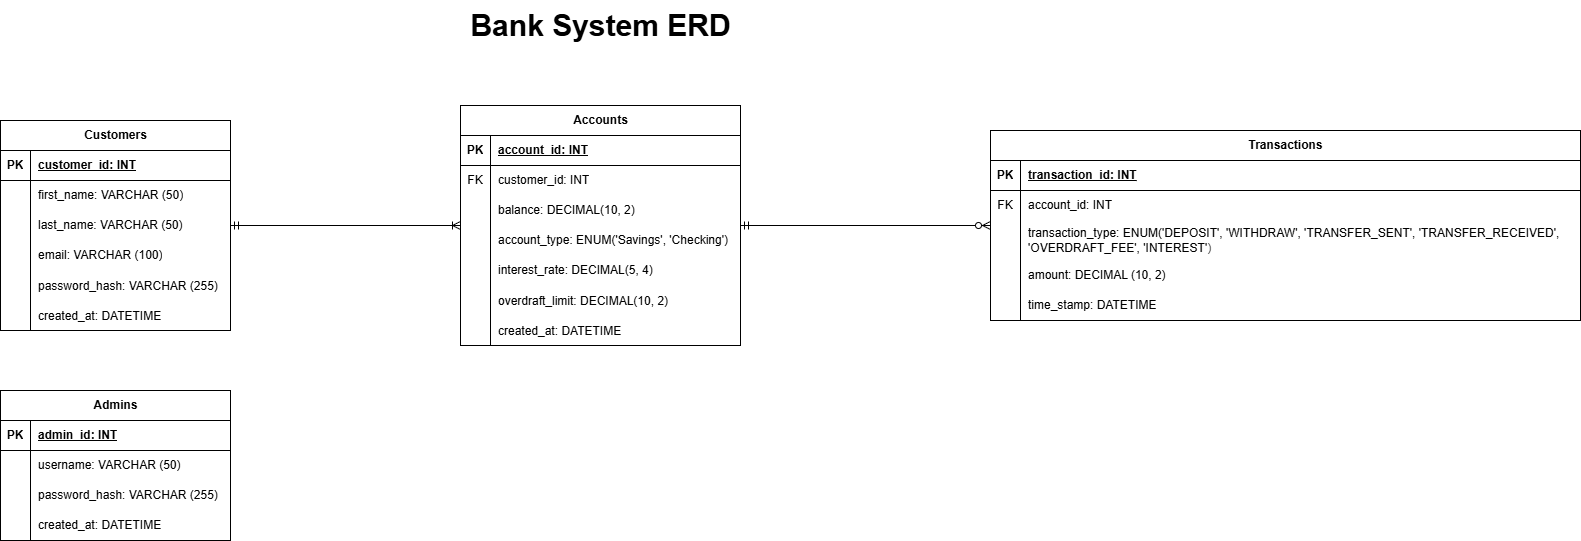

The diagram above was exported from draw.io. Its source (the exported page's mxGraphModel, read from the mxfile embedded in the PNG):
<mxGraphModel dx="1890" dy="2226" grid="1" gridSize="10" guides="1" tooltips="1" connect="1" arrows="1" fold="1" page="1" pageScale="1" pageWidth="850" pageHeight="1100" background="#FFFFFF" math="0" shadow="0">
  <root>
    <mxCell id="0" />
    <mxCell id="1" parent="0" />
    <mxCell id="14" style="edgeStyle=none;html=1;endArrow=ERoneToMany;endFill=0;startArrow=ERmandOne;startFill=0;" parent="1" source="128" target="106" edge="1">
      <mxGeometry relative="1" as="geometry" />
    </mxCell>
    <mxCell id="31" style="edgeStyle=none;html=1;startArrow=ERzeroToMany;startFill=0;endArrow=ERmandOne;endFill=0;" parent="1" source="164" target="106" edge="1">
      <mxGeometry relative="1" as="geometry">
        <mxPoint x="805" y="174.07766990291248" as="sourcePoint" />
      </mxGeometry>
    </mxCell>
    <mxCell id="44" value="&lt;font style=&quot;font-size: 30px;&quot;&gt;&lt;b&gt;Bank System ERD&lt;/b&gt;&lt;/font&gt;" style="text;html=1;align=center;verticalAlign=middle;resizable=0;points=[];autosize=1;strokeColor=none;fillColor=none;" parent="1" vertex="1">
      <mxGeometry x="290" y="-40" width="280" height="50" as="geometry" />
    </mxCell>
    <mxCell id="106" value="Accounts" style="shape=table;startSize=30;container=1;collapsible=1;childLayout=tableLayout;fixedRows=1;rowLines=0;fontStyle=1;align=center;resizeLast=1;html=1;" vertex="1" parent="1">
      <mxGeometry x="290" y="65" width="280" height="240" as="geometry" />
    </mxCell>
    <mxCell id="107" value="" style="shape=tableRow;horizontal=0;startSize=0;swimlaneHead=0;swimlaneBody=0;fillColor=none;collapsible=0;dropTarget=0;points=[[0,0.5],[1,0.5]];portConstraint=eastwest;top=0;left=0;right=0;bottom=1;" vertex="1" parent="106">
      <mxGeometry y="30" width="280" height="30" as="geometry" />
    </mxCell>
    <mxCell id="108" value="PK" style="shape=partialRectangle;connectable=0;fillColor=none;top=0;left=0;bottom=0;right=0;fontStyle=1;overflow=hidden;whiteSpace=wrap;html=1;" vertex="1" parent="107">
      <mxGeometry width="30" height="30" as="geometry">
        <mxRectangle width="30" height="30" as="alternateBounds" />
      </mxGeometry>
    </mxCell>
    <mxCell id="109" value="account_id: INT" style="shape=partialRectangle;connectable=0;fillColor=none;top=0;left=0;bottom=0;right=0;align=left;spacingLeft=6;fontStyle=5;overflow=hidden;whiteSpace=wrap;html=1;" vertex="1" parent="107">
      <mxGeometry x="30" width="250" height="30" as="geometry">
        <mxRectangle width="250" height="30" as="alternateBounds" />
      </mxGeometry>
    </mxCell>
    <mxCell id="119" value="" style="shape=tableRow;horizontal=0;startSize=0;swimlaneHead=0;swimlaneBody=0;fillColor=none;collapsible=0;dropTarget=0;points=[[0,0.5],[1,0.5]];portConstraint=eastwest;top=0;left=0;right=0;bottom=0;" vertex="1" parent="106">
      <mxGeometry y="60" width="280" height="30" as="geometry" />
    </mxCell>
    <mxCell id="120" value="FK" style="shape=partialRectangle;connectable=0;fillColor=none;top=0;left=0;bottom=0;right=0;fontStyle=0;overflow=hidden;whiteSpace=wrap;html=1;" vertex="1" parent="119">
      <mxGeometry width="30" height="30" as="geometry">
        <mxRectangle width="30" height="30" as="alternateBounds" />
      </mxGeometry>
    </mxCell>
    <mxCell id="121" value="customer_id: INT" style="shape=partialRectangle;connectable=0;fillColor=none;top=0;left=0;bottom=0;right=0;align=left;spacingLeft=6;fontStyle=0;overflow=hidden;whiteSpace=wrap;html=1;" vertex="1" parent="119">
      <mxGeometry x="30" width="250" height="30" as="geometry">
        <mxRectangle width="250" height="30" as="alternateBounds" />
      </mxGeometry>
    </mxCell>
    <mxCell id="110" value="" style="shape=tableRow;horizontal=0;startSize=0;swimlaneHead=0;swimlaneBody=0;fillColor=none;collapsible=0;dropTarget=0;points=[[0,0.5],[1,0.5]];portConstraint=eastwest;top=0;left=0;right=0;bottom=0;" vertex="1" parent="106">
      <mxGeometry y="90" width="280" height="30" as="geometry" />
    </mxCell>
    <mxCell id="111" value="" style="shape=partialRectangle;connectable=0;fillColor=none;top=0;left=0;bottom=0;right=0;editable=1;overflow=hidden;whiteSpace=wrap;html=1;" vertex="1" parent="110">
      <mxGeometry width="30" height="30" as="geometry">
        <mxRectangle width="30" height="30" as="alternateBounds" />
      </mxGeometry>
    </mxCell>
    <mxCell id="112" value="balance: DECIMAL(10, 2)" style="shape=partialRectangle;connectable=0;fillColor=none;top=0;left=0;bottom=0;right=0;align=left;spacingLeft=6;overflow=hidden;whiteSpace=wrap;html=1;" vertex="1" parent="110">
      <mxGeometry x="30" width="250" height="30" as="geometry">
        <mxRectangle width="250" height="30" as="alternateBounds" />
      </mxGeometry>
    </mxCell>
    <mxCell id="113" value="" style="shape=tableRow;horizontal=0;startSize=0;swimlaneHead=0;swimlaneBody=0;fillColor=none;collapsible=0;dropTarget=0;points=[[0,0.5],[1,0.5]];portConstraint=eastwest;top=0;left=0;right=0;bottom=0;" vertex="1" parent="106">
      <mxGeometry y="120" width="280" height="30" as="geometry" />
    </mxCell>
    <mxCell id="114" value="" style="shape=partialRectangle;connectable=0;fillColor=none;top=0;left=0;bottom=0;right=0;editable=1;overflow=hidden;whiteSpace=wrap;html=1;" vertex="1" parent="113">
      <mxGeometry width="30" height="30" as="geometry">
        <mxRectangle width="30" height="30" as="alternateBounds" />
      </mxGeometry>
    </mxCell>
    <mxCell id="115" value="account_type: ENUM('Savings', 'Checking')" style="shape=partialRectangle;connectable=0;fillColor=none;top=0;left=0;bottom=0;right=0;align=left;spacingLeft=6;overflow=hidden;whiteSpace=wrap;html=1;" vertex="1" parent="113">
      <mxGeometry x="30" width="250" height="30" as="geometry">
        <mxRectangle width="250" height="30" as="alternateBounds" />
      </mxGeometry>
    </mxCell>
    <mxCell id="116" value="" style="shape=tableRow;horizontal=0;startSize=0;swimlaneHead=0;swimlaneBody=0;fillColor=none;collapsible=0;dropTarget=0;points=[[0,0.5],[1,0.5]];portConstraint=eastwest;top=0;left=0;right=0;bottom=0;" vertex="1" parent="106">
      <mxGeometry y="150" width="280" height="30" as="geometry" />
    </mxCell>
    <mxCell id="117" value="" style="shape=partialRectangle;connectable=0;fillColor=none;top=0;left=0;bottom=0;right=0;editable=1;overflow=hidden;whiteSpace=wrap;html=1;" vertex="1" parent="116">
      <mxGeometry width="30" height="30" as="geometry">
        <mxRectangle width="30" height="30" as="alternateBounds" />
      </mxGeometry>
    </mxCell>
    <mxCell id="118" value="interest_rate: DECIMAL(5, 4)" style="shape=partialRectangle;connectable=0;fillColor=none;top=0;left=0;bottom=0;right=0;align=left;spacingLeft=6;overflow=hidden;whiteSpace=wrap;html=1;" vertex="1" parent="116">
      <mxGeometry x="30" width="250" height="30" as="geometry">
        <mxRectangle width="250" height="30" as="alternateBounds" />
      </mxGeometry>
    </mxCell>
    <mxCell id="125" value="" style="shape=tableRow;horizontal=0;startSize=0;swimlaneHead=0;swimlaneBody=0;fillColor=none;collapsible=0;dropTarget=0;points=[[0,0.5],[1,0.5]];portConstraint=eastwest;top=0;left=0;right=0;bottom=0;" vertex="1" parent="106">
      <mxGeometry y="180" width="280" height="30" as="geometry" />
    </mxCell>
    <mxCell id="126" value="" style="shape=partialRectangle;connectable=0;fillColor=none;top=0;left=0;bottom=0;right=0;editable=1;overflow=hidden;" vertex="1" parent="125">
      <mxGeometry width="30" height="30" as="geometry">
        <mxRectangle width="30" height="30" as="alternateBounds" />
      </mxGeometry>
    </mxCell>
    <mxCell id="127" value="overdraft_limit: DECIMAL(10, 2)" style="shape=partialRectangle;connectable=0;fillColor=none;top=0;left=0;bottom=0;right=0;align=left;spacingLeft=6;overflow=hidden;" vertex="1" parent="125">
      <mxGeometry x="30" width="250" height="30" as="geometry">
        <mxRectangle width="250" height="30" as="alternateBounds" />
      </mxGeometry>
    </mxCell>
    <mxCell id="158" value="" style="shape=tableRow;horizontal=0;startSize=0;swimlaneHead=0;swimlaneBody=0;fillColor=none;collapsible=0;dropTarget=0;points=[[0,0.5],[1,0.5]];portConstraint=eastwest;top=0;left=0;right=0;bottom=0;" vertex="1" parent="106">
      <mxGeometry y="210" width="280" height="30" as="geometry" />
    </mxCell>
    <mxCell id="159" value="" style="shape=partialRectangle;connectable=0;fillColor=none;top=0;left=0;bottom=0;right=0;editable=1;overflow=hidden;" vertex="1" parent="158">
      <mxGeometry width="30" height="30" as="geometry">
        <mxRectangle width="30" height="30" as="alternateBounds" />
      </mxGeometry>
    </mxCell>
    <mxCell id="160" value="created_at: DATETIME" style="shape=partialRectangle;connectable=0;fillColor=none;top=0;left=0;bottom=0;right=0;align=left;spacingLeft=6;overflow=hidden;" vertex="1" parent="158">
      <mxGeometry x="30" width="250" height="30" as="geometry">
        <mxRectangle width="250" height="30" as="alternateBounds" />
      </mxGeometry>
    </mxCell>
    <mxCell id="128" value="Customers" style="shape=table;startSize=30;container=1;collapsible=1;childLayout=tableLayout;fixedRows=1;rowLines=0;fontStyle=1;align=center;resizeLast=1;html=1;" vertex="1" parent="1">
      <mxGeometry x="-170" y="80" width="230" height="210" as="geometry" />
    </mxCell>
    <mxCell id="129" value="" style="shape=tableRow;horizontal=0;startSize=0;swimlaneHead=0;swimlaneBody=0;fillColor=none;collapsible=0;dropTarget=0;points=[[0,0.5],[1,0.5]];portConstraint=eastwest;top=0;left=0;right=0;bottom=1;" vertex="1" parent="128">
      <mxGeometry y="30" width="230" height="30" as="geometry" />
    </mxCell>
    <mxCell id="130" value="PK" style="shape=partialRectangle;connectable=0;fillColor=none;top=0;left=0;bottom=0;right=0;fontStyle=1;overflow=hidden;whiteSpace=wrap;html=1;" vertex="1" parent="129">
      <mxGeometry width="30" height="30" as="geometry">
        <mxRectangle width="30" height="30" as="alternateBounds" />
      </mxGeometry>
    </mxCell>
    <mxCell id="131" value="customer_id: INT" style="shape=partialRectangle;connectable=0;fillColor=none;top=0;left=0;bottom=0;right=0;align=left;spacingLeft=6;fontStyle=5;overflow=hidden;whiteSpace=wrap;html=1;" vertex="1" parent="129">
      <mxGeometry x="30" width="200" height="30" as="geometry">
        <mxRectangle width="200" height="30" as="alternateBounds" />
      </mxGeometry>
    </mxCell>
    <mxCell id="132" value="" style="shape=tableRow;horizontal=0;startSize=0;swimlaneHead=0;swimlaneBody=0;fillColor=none;collapsible=0;dropTarget=0;points=[[0,0.5],[1,0.5]];portConstraint=eastwest;top=0;left=0;right=0;bottom=0;" vertex="1" parent="128">
      <mxGeometry y="60" width="230" height="30" as="geometry" />
    </mxCell>
    <mxCell id="133" value="" style="shape=partialRectangle;connectable=0;fillColor=none;top=0;left=0;bottom=0;right=0;editable=1;overflow=hidden;whiteSpace=wrap;html=1;" vertex="1" parent="132">
      <mxGeometry width="30" height="30" as="geometry">
        <mxRectangle width="30" height="30" as="alternateBounds" />
      </mxGeometry>
    </mxCell>
    <mxCell id="134" value="first_name: VARCHAR (50)" style="shape=partialRectangle;connectable=0;fillColor=none;top=0;left=0;bottom=0;right=0;align=left;spacingLeft=6;overflow=hidden;whiteSpace=wrap;html=1;" vertex="1" parent="132">
      <mxGeometry x="30" width="200" height="30" as="geometry">
        <mxRectangle width="200" height="30" as="alternateBounds" />
      </mxGeometry>
    </mxCell>
    <mxCell id="135" value="" style="shape=tableRow;horizontal=0;startSize=0;swimlaneHead=0;swimlaneBody=0;fillColor=none;collapsible=0;dropTarget=0;points=[[0,0.5],[1,0.5]];portConstraint=eastwest;top=0;left=0;right=0;bottom=0;" vertex="1" parent="128">
      <mxGeometry y="90" width="230" height="30" as="geometry" />
    </mxCell>
    <mxCell id="136" value="" style="shape=partialRectangle;connectable=0;fillColor=none;top=0;left=0;bottom=0;right=0;editable=1;overflow=hidden;whiteSpace=wrap;html=1;" vertex="1" parent="135">
      <mxGeometry width="30" height="30" as="geometry">
        <mxRectangle width="30" height="30" as="alternateBounds" />
      </mxGeometry>
    </mxCell>
    <mxCell id="137" value="last_name: VARCHAR (50)" style="shape=partialRectangle;connectable=0;fillColor=none;top=0;left=0;bottom=0;right=0;align=left;spacingLeft=6;overflow=hidden;whiteSpace=wrap;html=1;" vertex="1" parent="135">
      <mxGeometry x="30" width="200" height="30" as="geometry">
        <mxRectangle width="200" height="30" as="alternateBounds" />
      </mxGeometry>
    </mxCell>
    <mxCell id="138" value="" style="shape=tableRow;horizontal=0;startSize=0;swimlaneHead=0;swimlaneBody=0;fillColor=none;collapsible=0;dropTarget=0;points=[[0,0.5],[1,0.5]];portConstraint=eastwest;top=0;left=0;right=0;bottom=0;" vertex="1" parent="128">
      <mxGeometry y="120" width="230" height="30" as="geometry" />
    </mxCell>
    <mxCell id="139" value="" style="shape=partialRectangle;connectable=0;fillColor=none;top=0;left=0;bottom=0;right=0;editable=1;overflow=hidden;whiteSpace=wrap;html=1;" vertex="1" parent="138">
      <mxGeometry width="30" height="30" as="geometry">
        <mxRectangle width="30" height="30" as="alternateBounds" />
      </mxGeometry>
    </mxCell>
    <mxCell id="140" value="email: VARCHAR (100)" style="shape=partialRectangle;connectable=0;fillColor=none;top=0;left=0;bottom=0;right=0;align=left;spacingLeft=6;overflow=hidden;whiteSpace=wrap;html=1;" vertex="1" parent="138">
      <mxGeometry x="30" width="200" height="30" as="geometry">
        <mxRectangle width="200" height="30" as="alternateBounds" />
      </mxGeometry>
    </mxCell>
    <mxCell id="161" value="" style="shape=tableRow;horizontal=0;startSize=0;swimlaneHead=0;swimlaneBody=0;fillColor=none;collapsible=0;dropTarget=0;points=[[0,0.5],[1,0.5]];portConstraint=eastwest;top=0;left=0;right=0;bottom=0;" vertex="1" parent="128">
      <mxGeometry y="150" width="230" height="30" as="geometry" />
    </mxCell>
    <mxCell id="162" value="" style="shape=partialRectangle;connectable=0;fillColor=none;top=0;left=0;bottom=0;right=0;editable=1;overflow=hidden;" vertex="1" parent="161">
      <mxGeometry width="30" height="30" as="geometry">
        <mxRectangle width="30" height="30" as="alternateBounds" />
      </mxGeometry>
    </mxCell>
    <mxCell id="163" value="password_hash: VARCHAR (255)" style="shape=partialRectangle;connectable=0;fillColor=none;top=0;left=0;bottom=0;right=0;align=left;spacingLeft=6;overflow=hidden;" vertex="1" parent="161">
      <mxGeometry x="30" width="200" height="30" as="geometry">
        <mxRectangle width="200" height="30" as="alternateBounds" />
      </mxGeometry>
    </mxCell>
    <mxCell id="154" value="" style="shape=tableRow;horizontal=0;startSize=0;swimlaneHead=0;swimlaneBody=0;fillColor=none;collapsible=0;dropTarget=0;points=[[0,0.5],[1,0.5]];portConstraint=eastwest;top=0;left=0;right=0;bottom=0;" vertex="1" parent="128">
      <mxGeometry y="180" width="230" height="30" as="geometry" />
    </mxCell>
    <mxCell id="155" value="" style="shape=partialRectangle;connectable=0;fillColor=none;top=0;left=0;bottom=0;right=0;editable=1;overflow=hidden;" vertex="1" parent="154">
      <mxGeometry width="30" height="30" as="geometry">
        <mxRectangle width="30" height="30" as="alternateBounds" />
      </mxGeometry>
    </mxCell>
    <mxCell id="156" value="created_at: DATETIME" style="shape=partialRectangle;connectable=0;fillColor=none;top=0;left=0;bottom=0;right=0;align=left;spacingLeft=6;overflow=hidden;" vertex="1" parent="154">
      <mxGeometry x="30" width="200" height="30" as="geometry">
        <mxRectangle width="200" height="30" as="alternateBounds" />
      </mxGeometry>
    </mxCell>
    <mxCell id="141" value="Admins" style="shape=table;startSize=30;container=1;collapsible=1;childLayout=tableLayout;fixedRows=1;rowLines=0;fontStyle=1;align=center;resizeLast=1;html=1;" vertex="1" parent="1">
      <mxGeometry x="-170" y="350" width="230" height="150" as="geometry" />
    </mxCell>
    <mxCell id="142" value="" style="shape=tableRow;horizontal=0;startSize=0;swimlaneHead=0;swimlaneBody=0;fillColor=none;collapsible=0;dropTarget=0;points=[[0,0.5],[1,0.5]];portConstraint=eastwest;top=0;left=0;right=0;bottom=1;" vertex="1" parent="141">
      <mxGeometry y="30" width="230" height="30" as="geometry" />
    </mxCell>
    <mxCell id="143" value="PK" style="shape=partialRectangle;connectable=0;fillColor=none;top=0;left=0;bottom=0;right=0;fontStyle=1;overflow=hidden;whiteSpace=wrap;html=1;" vertex="1" parent="142">
      <mxGeometry width="30" height="30" as="geometry">
        <mxRectangle width="30" height="30" as="alternateBounds" />
      </mxGeometry>
    </mxCell>
    <mxCell id="144" value="admin_id: INT" style="shape=partialRectangle;connectable=0;fillColor=none;top=0;left=0;bottom=0;right=0;align=left;spacingLeft=6;fontStyle=5;overflow=hidden;whiteSpace=wrap;html=1;" vertex="1" parent="142">
      <mxGeometry x="30" width="200" height="30" as="geometry">
        <mxRectangle width="200" height="30" as="alternateBounds" />
      </mxGeometry>
    </mxCell>
    <mxCell id="145" value="" style="shape=tableRow;horizontal=0;startSize=0;swimlaneHead=0;swimlaneBody=0;fillColor=none;collapsible=0;dropTarget=0;points=[[0,0.5],[1,0.5]];portConstraint=eastwest;top=0;left=0;right=0;bottom=0;" vertex="1" parent="141">
      <mxGeometry y="60" width="230" height="30" as="geometry" />
    </mxCell>
    <mxCell id="146" value="" style="shape=partialRectangle;connectable=0;fillColor=none;top=0;left=0;bottom=0;right=0;editable=1;overflow=hidden;whiteSpace=wrap;html=1;" vertex="1" parent="145">
      <mxGeometry width="30" height="30" as="geometry">
        <mxRectangle width="30" height="30" as="alternateBounds" />
      </mxGeometry>
    </mxCell>
    <mxCell id="147" value="username: VARCHAR (50)" style="shape=partialRectangle;connectable=0;fillColor=none;top=0;left=0;bottom=0;right=0;align=left;spacingLeft=6;overflow=hidden;whiteSpace=wrap;html=1;" vertex="1" parent="145">
      <mxGeometry x="30" width="200" height="30" as="geometry">
        <mxRectangle width="200" height="30" as="alternateBounds" />
      </mxGeometry>
    </mxCell>
    <mxCell id="148" value="" style="shape=tableRow;horizontal=0;startSize=0;swimlaneHead=0;swimlaneBody=0;fillColor=none;collapsible=0;dropTarget=0;points=[[0,0.5],[1,0.5]];portConstraint=eastwest;top=0;left=0;right=0;bottom=0;" vertex="1" parent="141">
      <mxGeometry y="90" width="230" height="30" as="geometry" />
    </mxCell>
    <mxCell id="149" value="" style="shape=partialRectangle;connectable=0;fillColor=none;top=0;left=0;bottom=0;right=0;editable=1;overflow=hidden;whiteSpace=wrap;html=1;" vertex="1" parent="148">
      <mxGeometry width="30" height="30" as="geometry">
        <mxRectangle width="30" height="30" as="alternateBounds" />
      </mxGeometry>
    </mxCell>
    <mxCell id="150" value="password_hash: VARCHAR (255)" style="shape=partialRectangle;connectable=0;fillColor=none;top=0;left=0;bottom=0;right=0;align=left;spacingLeft=6;overflow=hidden;whiteSpace=wrap;html=1;" vertex="1" parent="148">
      <mxGeometry x="30" width="200" height="30" as="geometry">
        <mxRectangle width="200" height="30" as="alternateBounds" />
      </mxGeometry>
    </mxCell>
    <mxCell id="151" value="" style="shape=tableRow;horizontal=0;startSize=0;swimlaneHead=0;swimlaneBody=0;fillColor=none;collapsible=0;dropTarget=0;points=[[0,0.5],[1,0.5]];portConstraint=eastwest;top=0;left=0;right=0;bottom=0;" vertex="1" parent="141">
      <mxGeometry y="120" width="230" height="30" as="geometry" />
    </mxCell>
    <mxCell id="152" value="" style="shape=partialRectangle;connectable=0;fillColor=none;top=0;left=0;bottom=0;right=0;editable=1;overflow=hidden;whiteSpace=wrap;html=1;" vertex="1" parent="151">
      <mxGeometry width="30" height="30" as="geometry">
        <mxRectangle width="30" height="30" as="alternateBounds" />
      </mxGeometry>
    </mxCell>
    <mxCell id="153" value="created_at: DATETIME" style="shape=partialRectangle;connectable=0;fillColor=none;top=0;left=0;bottom=0;right=0;align=left;spacingLeft=6;overflow=hidden;whiteSpace=wrap;html=1;" vertex="1" parent="151">
      <mxGeometry x="30" width="200" height="30" as="geometry">
        <mxRectangle width="200" height="30" as="alternateBounds" />
      </mxGeometry>
    </mxCell>
    <mxCell id="164" value="Transactions" style="shape=table;startSize=30;container=1;collapsible=1;childLayout=tableLayout;fixedRows=1;rowLines=0;fontStyle=1;align=center;resizeLast=1;html=1;" vertex="1" parent="1">
      <mxGeometry x="820" y="90" width="590" height="190" as="geometry" />
    </mxCell>
    <mxCell id="165" value="" style="shape=tableRow;horizontal=0;startSize=0;swimlaneHead=0;swimlaneBody=0;fillColor=none;collapsible=0;dropTarget=0;points=[[0,0.5],[1,0.5]];portConstraint=eastwest;top=0;left=0;right=0;bottom=1;" vertex="1" parent="164">
      <mxGeometry y="30" width="590" height="30" as="geometry" />
    </mxCell>
    <mxCell id="166" value="PK" style="shape=partialRectangle;connectable=0;fillColor=none;top=0;left=0;bottom=0;right=0;fontStyle=1;overflow=hidden;whiteSpace=wrap;html=1;" vertex="1" parent="165">
      <mxGeometry width="30" height="30" as="geometry">
        <mxRectangle width="30" height="30" as="alternateBounds" />
      </mxGeometry>
    </mxCell>
    <mxCell id="167" value="transaction_id: INT" style="shape=partialRectangle;connectable=0;fillColor=none;top=0;left=0;bottom=0;right=0;align=left;spacingLeft=6;fontStyle=5;overflow=hidden;whiteSpace=wrap;html=1;" vertex="1" parent="165">
      <mxGeometry x="30" width="560" height="30" as="geometry">
        <mxRectangle width="560" height="30" as="alternateBounds" />
      </mxGeometry>
    </mxCell>
    <mxCell id="177" value="" style="shape=tableRow;horizontal=0;startSize=0;swimlaneHead=0;swimlaneBody=0;fillColor=none;collapsible=0;dropTarget=0;points=[[0,0.5],[1,0.5]];portConstraint=eastwest;top=0;left=0;right=0;bottom=0;" vertex="1" parent="164">
      <mxGeometry y="60" width="590" height="30" as="geometry" />
    </mxCell>
    <mxCell id="178" value="FK" style="shape=partialRectangle;connectable=0;fillColor=none;top=0;left=0;bottom=0;right=0;fontStyle=0;overflow=hidden;whiteSpace=wrap;html=1;" vertex="1" parent="177">
      <mxGeometry width="30" height="30" as="geometry">
        <mxRectangle width="30" height="30" as="alternateBounds" />
      </mxGeometry>
    </mxCell>
    <mxCell id="179" value="account_id: INT" style="shape=partialRectangle;connectable=0;fillColor=none;top=0;left=0;bottom=0;right=0;align=left;spacingLeft=6;fontStyle=0;overflow=hidden;whiteSpace=wrap;html=1;" vertex="1" parent="177">
      <mxGeometry x="30" width="560" height="30" as="geometry">
        <mxRectangle width="560" height="30" as="alternateBounds" />
      </mxGeometry>
    </mxCell>
    <mxCell id="168" value="" style="shape=tableRow;horizontal=0;startSize=0;swimlaneHead=0;swimlaneBody=0;fillColor=none;collapsible=0;dropTarget=0;points=[[0,0.5],[1,0.5]];portConstraint=eastwest;top=0;left=0;right=0;bottom=0;" vertex="1" parent="164">
      <mxGeometry y="90" width="590" height="40" as="geometry" />
    </mxCell>
    <mxCell id="169" value="" style="shape=partialRectangle;connectable=0;fillColor=none;top=0;left=0;bottom=0;right=0;editable=1;overflow=hidden;whiteSpace=wrap;html=1;" vertex="1" parent="168">
      <mxGeometry width="30" height="40" as="geometry">
        <mxRectangle width="30" height="40" as="alternateBounds" />
      </mxGeometry>
    </mxCell>
    <mxCell id="170" value="transaction_type: ENUM('DEPOSIT', 'WITHDRAW', 'TRANSFER_SENT', 'TRANSFER_RECEIVED', 'OVERDRAFT_FEE', 'INTEREST'&lt;span style=&quot;color: rgb(63, 63, 63); background-color: transparent;&quot;&gt;)&lt;/span&gt;" style="shape=partialRectangle;connectable=0;fillColor=none;top=0;left=0;bottom=0;right=0;align=left;spacingLeft=6;overflow=hidden;whiteSpace=wrap;html=1;" vertex="1" parent="168">
      <mxGeometry x="30" width="560" height="40" as="geometry">
        <mxRectangle width="560" height="40" as="alternateBounds" />
      </mxGeometry>
    </mxCell>
    <mxCell id="171" value="" style="shape=tableRow;horizontal=0;startSize=0;swimlaneHead=0;swimlaneBody=0;fillColor=none;collapsible=0;dropTarget=0;points=[[0,0.5],[1,0.5]];portConstraint=eastwest;top=0;left=0;right=0;bottom=0;" vertex="1" parent="164">
      <mxGeometry y="130" width="590" height="30" as="geometry" />
    </mxCell>
    <mxCell id="172" value="" style="shape=partialRectangle;connectable=0;fillColor=none;top=0;left=0;bottom=0;right=0;editable=1;overflow=hidden;whiteSpace=wrap;html=1;" vertex="1" parent="171">
      <mxGeometry width="30" height="30" as="geometry">
        <mxRectangle width="30" height="30" as="alternateBounds" />
      </mxGeometry>
    </mxCell>
    <mxCell id="173" value="amount: DECIMAL (10, 2)" style="shape=partialRectangle;connectable=0;fillColor=none;top=0;left=0;bottom=0;right=0;align=left;spacingLeft=6;overflow=hidden;whiteSpace=wrap;html=1;" vertex="1" parent="171">
      <mxGeometry x="30" width="560" height="30" as="geometry">
        <mxRectangle width="560" height="30" as="alternateBounds" />
      </mxGeometry>
    </mxCell>
    <mxCell id="174" value="" style="shape=tableRow;horizontal=0;startSize=0;swimlaneHead=0;swimlaneBody=0;fillColor=none;collapsible=0;dropTarget=0;points=[[0,0.5],[1,0.5]];portConstraint=eastwest;top=0;left=0;right=0;bottom=0;" vertex="1" parent="164">
      <mxGeometry y="160" width="590" height="30" as="geometry" />
    </mxCell>
    <mxCell id="175" value="" style="shape=partialRectangle;connectable=0;fillColor=none;top=0;left=0;bottom=0;right=0;editable=1;overflow=hidden;whiteSpace=wrap;html=1;" vertex="1" parent="174">
      <mxGeometry width="30" height="30" as="geometry">
        <mxRectangle width="30" height="30" as="alternateBounds" />
      </mxGeometry>
    </mxCell>
    <mxCell id="176" value="time_stamp: DATETIME" style="shape=partialRectangle;connectable=0;fillColor=none;top=0;left=0;bottom=0;right=0;align=left;spacingLeft=6;overflow=hidden;whiteSpace=wrap;html=1;" vertex="1" parent="174">
      <mxGeometry x="30" width="560" height="30" as="geometry">
        <mxRectangle width="560" height="30" as="alternateBounds" />
      </mxGeometry>
    </mxCell>
  </root>
</mxGraphModel>